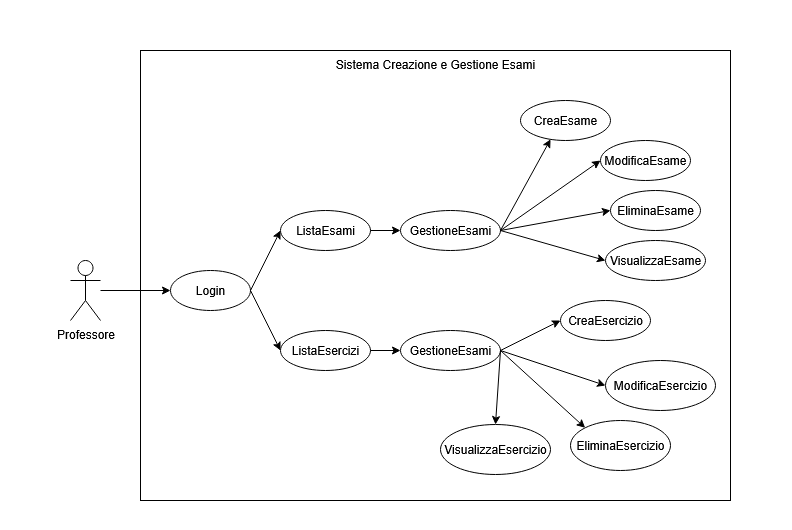

The diagram above was exported from draw.io. Its source (the exported page's mxGraphModel, read from the mxfile embedded in the PNG):
<mxGraphModel dx="2066" dy="1139" grid="1" gridSize="10" guides="1" tooltips="1" connect="1" arrows="1" fold="1" page="1" pageScale="1" pageWidth="827" pageHeight="1169" math="0" shadow="0">
  <root>
    <mxCell id="0" />
    <mxCell id="1" parent="0" />
    <mxCell id="gGQBoHD7v92b24iMHSeP-2" value="" style="rounded=0;whiteSpace=wrap;html=1;strokeColor=none;" vertex="1" parent="1">
      <mxGeometry x="100" y="110" width="792" height="530" as="geometry" />
    </mxCell>
    <mxCell id="gGQBoHD7v92b24iMHSeP-3" value="Sistema Creazione e Gestione Esami" style="rounded=0;whiteSpace=wrap;html=1;verticalAlign=top;" vertex="1" parent="1">
      <mxGeometry x="240" y="160" width="590" height="450" as="geometry" />
    </mxCell>
    <mxCell id="gGQBoHD7v92b24iMHSeP-4" value="" style="edgeStyle=orthogonalEdgeStyle;rounded=0;orthogonalLoop=1;jettySize=auto;html=1;" edge="1" parent="1" source="gGQBoHD7v92b24iMHSeP-5" target="gGQBoHD7v92b24iMHSeP-6">
      <mxGeometry relative="1" as="geometry" />
    </mxCell>
    <mxCell id="gGQBoHD7v92b24iMHSeP-5" value="Professore" style="shape=umlActor;verticalLabelPosition=bottom;verticalAlign=top;html=1;outlineConnect=0;" vertex="1" parent="1">
      <mxGeometry x="170" y="370" width="30" height="60" as="geometry" />
    </mxCell>
    <mxCell id="gGQBoHD7v92b24iMHSeP-6" value="&lt;div align=&quot;center&quot;&gt;Login&lt;/div&gt;" style="ellipse;whiteSpace=wrap;html=1;verticalAlign=middle;align=center;" vertex="1" parent="1">
      <mxGeometry x="270" y="380" width="80" height="40" as="geometry" />
    </mxCell>
    <mxCell id="gGQBoHD7v92b24iMHSeP-7" value="ListaEsami" style="ellipse;whiteSpace=wrap;html=1;" vertex="1" parent="1">
      <mxGeometry x="380" y="320" width="90" height="40" as="geometry" />
    </mxCell>
    <mxCell id="gGQBoHD7v92b24iMHSeP-8" value="" style="endArrow=classic;html=1;rounded=0;entryX=0;entryY=0.5;entryDx=0;entryDy=0;exitX=1;exitY=0.5;exitDx=0;exitDy=0;" edge="1" parent="1" source="gGQBoHD7v92b24iMHSeP-6" target="gGQBoHD7v92b24iMHSeP-7">
      <mxGeometry width="50" height="50" relative="1" as="geometry">
        <mxPoint x="340" y="400" as="sourcePoint" />
        <mxPoint x="390" y="350" as="targetPoint" />
      </mxGeometry>
    </mxCell>
    <mxCell id="gGQBoHD7v92b24iMHSeP-9" value="" style="endArrow=classic;html=1;rounded=0;entryX=0;entryY=0.5;entryDx=0;entryDy=0;exitX=1;exitY=0.5;exitDx=0;exitDy=0;" edge="1" parent="1" source="gGQBoHD7v92b24iMHSeP-6" target="gGQBoHD7v92b24iMHSeP-10">
      <mxGeometry width="50" height="50" relative="1" as="geometry">
        <mxPoint x="350" y="400" as="sourcePoint" />
        <mxPoint x="390" y="460" as="targetPoint" />
      </mxGeometry>
    </mxCell>
    <mxCell id="gGQBoHD7v92b24iMHSeP-10" value="ListaEsercizi" style="ellipse;whiteSpace=wrap;html=1;" vertex="1" parent="1">
      <mxGeometry x="380" y="440" width="90" height="40" as="geometry" />
    </mxCell>
    <mxCell id="gGQBoHD7v92b24iMHSeP-11" value="GestioneEsami" style="ellipse;whiteSpace=wrap;html=1;" vertex="1" parent="1">
      <mxGeometry x="500" y="320" width="100" height="40" as="geometry" />
    </mxCell>
    <mxCell id="gGQBoHD7v92b24iMHSeP-12" value="" style="endArrow=classic;html=1;rounded=0;entryX=0;entryY=0.5;entryDx=0;entryDy=0;exitX=1;exitY=0.5;exitDx=0;exitDy=0;" edge="1" parent="1" source="gGQBoHD7v92b24iMHSeP-7" target="gGQBoHD7v92b24iMHSeP-11">
      <mxGeometry width="50" height="50" relative="1" as="geometry">
        <mxPoint x="430" y="430" as="sourcePoint" />
        <mxPoint x="490" y="367" as="targetPoint" />
      </mxGeometry>
    </mxCell>
    <mxCell id="gGQBoHD7v92b24iMHSeP-13" value="GestioneEsami" style="ellipse;whiteSpace=wrap;html=1;" vertex="1" parent="1">
      <mxGeometry x="500" y="440" width="100" height="40" as="geometry" />
    </mxCell>
    <mxCell id="gGQBoHD7v92b24iMHSeP-14" value="" style="endArrow=classic;html=1;rounded=0;entryX=0;entryY=0.5;entryDx=0;entryDy=0;exitX=1;exitY=0.5;exitDx=0;exitDy=0;" edge="1" parent="1" source="gGQBoHD7v92b24iMHSeP-10" target="gGQBoHD7v92b24iMHSeP-13">
      <mxGeometry width="50" height="50" relative="1" as="geometry">
        <mxPoint x="430" y="560" as="sourcePoint" />
        <mxPoint x="480" y="510" as="targetPoint" />
      </mxGeometry>
    </mxCell>
    <mxCell id="gGQBoHD7v92b24iMHSeP-15" value="" style="endArrow=classic;html=1;rounded=0;entryX=0.334;entryY=0.97;entryDx=0;entryDy=0;entryPerimeter=0;" edge="1" parent="1" target="gGQBoHD7v92b24iMHSeP-21">
      <mxGeometry width="50" height="50" relative="1" as="geometry">
        <mxPoint x="600" y="340" as="sourcePoint" />
        <mxPoint x="650" y="290" as="targetPoint" />
      </mxGeometry>
    </mxCell>
    <mxCell id="gGQBoHD7v92b24iMHSeP-16" value="" style="endArrow=classic;html=1;rounded=0;entryX=0;entryY=0.5;entryDx=0;entryDy=0;" edge="1" parent="1" target="gGQBoHD7v92b24iMHSeP-23">
      <mxGeometry width="50" height="50" relative="1" as="geometry">
        <mxPoint x="600" y="340" as="sourcePoint" />
        <mxPoint x="680" y="300" as="targetPoint" />
      </mxGeometry>
    </mxCell>
    <mxCell id="gGQBoHD7v92b24iMHSeP-17" value="" style="endArrow=classic;html=1;rounded=0;exitX=1;exitY=0.5;exitDx=0;exitDy=0;entryX=0;entryY=0.5;entryDx=0;entryDy=0;" edge="1" parent="1" source="gGQBoHD7v92b24iMHSeP-11" target="gGQBoHD7v92b24iMHSeP-22">
      <mxGeometry width="50" height="50" relative="1" as="geometry">
        <mxPoint x="650" y="370" as="sourcePoint" />
        <mxPoint x="700" y="320" as="targetPoint" />
      </mxGeometry>
    </mxCell>
    <mxCell id="gGQBoHD7v92b24iMHSeP-18" value="" style="endArrow=classic;html=1;rounded=0;exitX=1;exitY=0.5;exitDx=0;exitDy=0;entryX=0;entryY=0;entryDx=0;entryDy=0;" edge="1" parent="1" source="gGQBoHD7v92b24iMHSeP-13" target="gGQBoHD7v92b24iMHSeP-28">
      <mxGeometry width="50" height="50" relative="1" as="geometry">
        <mxPoint x="900" y="470" as="sourcePoint" />
        <mxPoint x="950" y="420" as="targetPoint" />
      </mxGeometry>
    </mxCell>
    <mxCell id="gGQBoHD7v92b24iMHSeP-19" value="" style="endArrow=classic;html=1;rounded=0;exitX=1;exitY=0.5;exitDx=0;exitDy=0;entryX=0;entryY=0.5;entryDx=0;entryDy=0;" edge="1" parent="1" source="gGQBoHD7v92b24iMHSeP-13" target="gGQBoHD7v92b24iMHSeP-29">
      <mxGeometry width="50" height="50" relative="1" as="geometry">
        <mxPoint x="880" y="480" as="sourcePoint" />
        <mxPoint x="930" y="430" as="targetPoint" />
      </mxGeometry>
    </mxCell>
    <mxCell id="gGQBoHD7v92b24iMHSeP-20" value="" style="endArrow=classic;html=1;rounded=0;exitX=1;exitY=0.5;exitDx=0;exitDy=0;entryX=0;entryY=0.5;entryDx=0;entryDy=0;" edge="1" parent="1" source="gGQBoHD7v92b24iMHSeP-13" target="gGQBoHD7v92b24iMHSeP-27">
      <mxGeometry width="50" height="50" relative="1" as="geometry">
        <mxPoint x="880" y="450" as="sourcePoint" />
        <mxPoint x="930" y="400" as="targetPoint" />
      </mxGeometry>
    </mxCell>
    <mxCell id="gGQBoHD7v92b24iMHSeP-21" value="CreaEsame" style="ellipse;whiteSpace=wrap;html=1;" vertex="1" parent="1">
      <mxGeometry x="620" y="210" width="90" height="40" as="geometry" />
    </mxCell>
    <mxCell id="gGQBoHD7v92b24iMHSeP-22" value="EliminaEsame" style="ellipse;whiteSpace=wrap;html=1;" vertex="1" parent="1">
      <mxGeometry x="710" y="300" width="90" height="40" as="geometry" />
    </mxCell>
    <mxCell id="gGQBoHD7v92b24iMHSeP-23" value="ModificaEsame" style="ellipse;whiteSpace=wrap;html=1;" vertex="1" parent="1">
      <mxGeometry x="700" y="250" width="90" height="40" as="geometry" />
    </mxCell>
    <mxCell id="gGQBoHD7v92b24iMHSeP-24" value="VisualizzaEsame" style="ellipse;whiteSpace=wrap;html=1;" vertex="1" parent="1">
      <mxGeometry x="705" y="350" width="100" height="40" as="geometry" />
    </mxCell>
    <mxCell id="gGQBoHD7v92b24iMHSeP-25" value="" style="endArrow=classic;html=1;rounded=0;exitX=1;exitY=0.5;exitDx=0;exitDy=0;entryX=0.5;entryY=0;entryDx=0;entryDy=0;" edge="1" parent="1" source="gGQBoHD7v92b24iMHSeP-13" target="gGQBoHD7v92b24iMHSeP-30">
      <mxGeometry width="50" height="50" relative="1" as="geometry">
        <mxPoint x="900" y="440" as="sourcePoint" />
        <mxPoint x="950" y="390" as="targetPoint" />
      </mxGeometry>
    </mxCell>
    <mxCell id="gGQBoHD7v92b24iMHSeP-26" value="" style="endArrow=classic;html=1;rounded=0;entryX=0;entryY=0.5;entryDx=0;entryDy=0;" edge="1" parent="1" target="gGQBoHD7v92b24iMHSeP-24">
      <mxGeometry width="50" height="50" relative="1" as="geometry">
        <mxPoint x="600" y="340" as="sourcePoint" />
        <mxPoint x="700" y="390" as="targetPoint" />
      </mxGeometry>
    </mxCell>
    <mxCell id="gGQBoHD7v92b24iMHSeP-27" value="CreaEsercizio" style="ellipse;whiteSpace=wrap;html=1;" vertex="1" parent="1">
      <mxGeometry x="660" y="410" width="90" height="40" as="geometry" />
    </mxCell>
    <mxCell id="gGQBoHD7v92b24iMHSeP-28" value="EliminaEsercizio" style="ellipse;whiteSpace=wrap;html=1;" vertex="1" parent="1">
      <mxGeometry x="670" y="530" width="100" height="50" as="geometry" />
    </mxCell>
    <mxCell id="gGQBoHD7v92b24iMHSeP-29" value="ModificaEsercizio" style="ellipse;whiteSpace=wrap;html=1;" vertex="1" parent="1">
      <mxGeometry x="705" y="470" width="110" height="50" as="geometry" />
    </mxCell>
    <mxCell id="gGQBoHD7v92b24iMHSeP-30" value="VisualizzaEsercizio" style="ellipse;whiteSpace=wrap;html=1;" vertex="1" parent="1">
      <mxGeometry x="540" y="534" width="110" height="50" as="geometry" />
    </mxCell>
  </root>
</mxGraphModel>